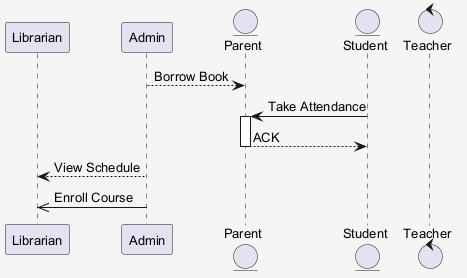

The diagram above was rendered by PlantUML. Its source (embedded in the PNG):
@startuml
skinparam shadowing false
skinparam backgroundColor #F5F5F5
skinparam defaultFontSize 13
participant "Librarian" as L
participant "Admin" as A
entity "Parent" as P
entity "Student" as S
control "Teacher" as T
A --> P : Borrow Book
S -> P : Take Attendance
activate P
P --> S : ACK
deactivate P
A --> L : View Schedule
A ->> L : Enroll Course
@enduml